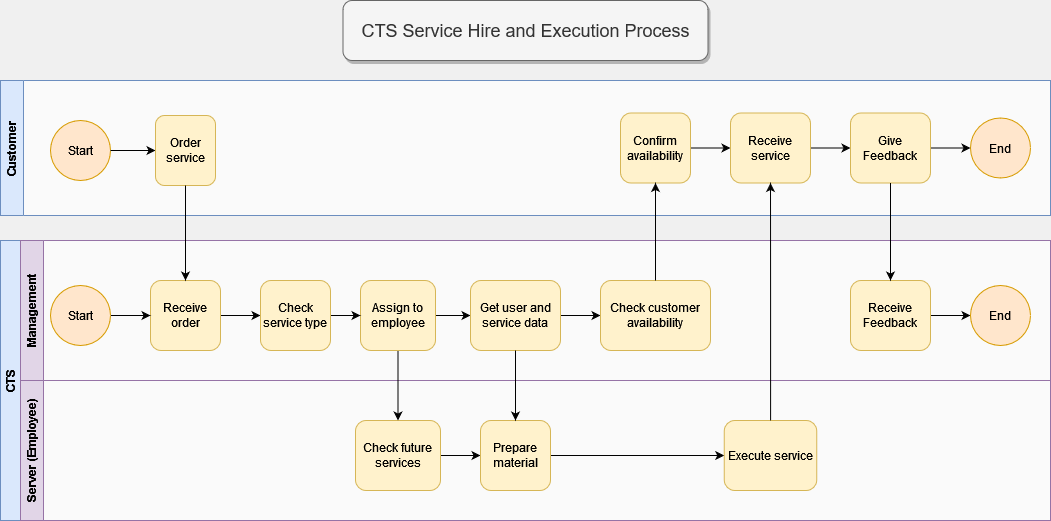

The diagram above was exported from draw.io. Its source (the exported page's mxGraphModel, read from the mxfile embedded in the PNG):
<mxGraphModel dx="1434" dy="731" grid="1" gridSize="10" guides="1" tooltips="1" connect="1" arrows="1" fold="1" page="1" pageScale="1" pageWidth="850" pageHeight="1100" background="#F0F0F0" math="0" shadow="0">
  <root>
    <mxCell id="0" />
    <mxCell id="1" parent="0" />
    <mxCell id="SdQNqddWvItie9GcpCU8-2" value="&lt;div&gt;Customer&lt;/div&gt;" style="swimlane;horizontal=0;whiteSpace=wrap;html=1;fillColor=#dae8fc;strokeColor=#6c8ebf;rounded=0;shadow=0;glass=0;swimlaneFillColor=#fafafa;" parent="1" vertex="1">
      <mxGeometry x="310" y="210" width="1050" height="135" as="geometry" />
    </mxCell>
    <mxCell id="SdQNqddWvItie9GcpCU8-7" value="Start" style="ellipse;whiteSpace=wrap;html=1;aspect=fixed;fillColor=#ffe6cc;strokeColor=#d79b00;" parent="SdQNqddWvItie9GcpCU8-2" vertex="1">
      <mxGeometry x="50" y="40" width="60" height="60" as="geometry" />
    </mxCell>
    <mxCell id="SdQNqddWvItie9GcpCU8-38" value="" style="edgeStyle=orthogonalEdgeStyle;rounded=0;orthogonalLoop=1;jettySize=auto;html=1;fillColor=#fff2cc;strokeColor=#000000;" parent="SdQNqddWvItie9GcpCU8-2" source="SdQNqddWvItie9GcpCU8-33" target="SdQNqddWvItie9GcpCU8-37" edge="1">
      <mxGeometry relative="1" as="geometry" />
    </mxCell>
    <mxCell id="SdQNqddWvItie9GcpCU8-33" value="Confirm availability" style="whiteSpace=wrap;html=1;rounded=1;fillColor=#fff2cc;strokeColor=#d6b656;" parent="SdQNqddWvItie9GcpCU8-2" vertex="1">
      <mxGeometry x="620" y="32.5" width="70" height="70" as="geometry" />
    </mxCell>
    <mxCell id="9Hv8hVeZl6TZAGIdS-Sh-14" value="" style="edgeStyle=orthogonalEdgeStyle;rounded=0;orthogonalLoop=1;jettySize=auto;html=1;fillColor=#fff2cc;strokeColor=#000000;" parent="SdQNqddWvItie9GcpCU8-2" source="SdQNqddWvItie9GcpCU8-37" target="9Hv8hVeZl6TZAGIdS-Sh-10" edge="1">
      <mxGeometry relative="1" as="geometry" />
    </mxCell>
    <mxCell id="SdQNqddWvItie9GcpCU8-37" value="Receive service" style="whiteSpace=wrap;html=1;rounded=1;fillColor=#fff2cc;strokeColor=#d6b656;" parent="SdQNqddWvItie9GcpCU8-2" vertex="1">
      <mxGeometry x="730" y="32.5" width="80" height="70" as="geometry" />
    </mxCell>
    <mxCell id="cAwKn6To6EhfXgqqOtdB-1" value="" style="edgeStyle=orthogonalEdgeStyle;rounded=0;orthogonalLoop=1;jettySize=auto;html=1;" parent="SdQNqddWvItie9GcpCU8-2" source="SdQNqddWvItie9GcpCU8-7" target="SdQNqddWvItie9GcpCU8-9" edge="1">
      <mxGeometry relative="1" as="geometry">
        <mxPoint x="180" y="185" as="targetPoint" />
        <mxPoint x="130" y="185" as="sourcePoint" />
        <Array as="points">
          <mxPoint x="90" y="80" />
          <mxPoint x="90" y="80" />
        </Array>
      </mxGeometry>
    </mxCell>
    <mxCell id="SdQNqddWvItie9GcpCU8-9" value="Order service" style="rounded=1;whiteSpace=wrap;html=1;fillColor=#fff2cc;strokeColor=#d6b656;" parent="SdQNqddWvItie9GcpCU8-2" vertex="1">
      <mxGeometry x="155" y="35" width="60" height="70" as="geometry" />
    </mxCell>
    <mxCell id="9Hv8hVeZl6TZAGIdS-Sh-5" value="&lt;div&gt;End&lt;/div&gt;" style="ellipse;whiteSpace=wrap;html=1;aspect=fixed;fillColor=#ffe6cc;strokeColor=#d79b00;" parent="SdQNqddWvItie9GcpCU8-2" vertex="1">
      <mxGeometry x="970" y="37.5" width="60" height="60" as="geometry" />
    </mxCell>
    <mxCell id="9Hv8hVeZl6TZAGIdS-Sh-13" value="" style="edgeStyle=orthogonalEdgeStyle;rounded=0;orthogonalLoop=1;jettySize=auto;html=1;" parent="SdQNqddWvItie9GcpCU8-2" source="9Hv8hVeZl6TZAGIdS-Sh-10" target="9Hv8hVeZl6TZAGIdS-Sh-5" edge="1">
      <mxGeometry relative="1" as="geometry" />
    </mxCell>
    <mxCell id="9Hv8hVeZl6TZAGIdS-Sh-10" value="Give Feedback" style="whiteSpace=wrap;html=1;rounded=1;fillColor=#fff2cc;strokeColor=#d6b656;" parent="SdQNqddWvItie9GcpCU8-2" vertex="1">
      <mxGeometry x="850" y="32.5" width="80" height="70" as="geometry" />
    </mxCell>
    <mxCell id="SdQNqddWvItie9GcpCU8-4" value="CTS" style="swimlane;horizontal=0;whiteSpace=wrap;html=1;startSize=20;fillColor=#dae8fc;strokeColor=#6c8ebf;rounded=0;swimlaneFillColor=#fafafa;" parent="1" vertex="1">
      <mxGeometry x="310" y="370" width="1050" height="280" as="geometry">
        <mxRectangle x="30" y="300" width="40" height="130" as="alternateBounds" />
      </mxGeometry>
    </mxCell>
    <mxCell id="SdQNqddWvItie9GcpCU8-5" value="Management" style="swimlane;horizontal=0;whiteSpace=wrap;html=1;fillColor=#e1d5e7;strokeColor=#9673a6;rounded=0;swimlaneFillColor=#fafafa;" parent="SdQNqddWvItie9GcpCU8-4" vertex="1">
      <mxGeometry x="20" width="1030" height="140" as="geometry" />
    </mxCell>
    <mxCell id="SdQNqddWvItie9GcpCU8-24" value="" style="edgeStyle=orthogonalEdgeStyle;rounded=0;orthogonalLoop=1;jettySize=auto;html=1;" parent="SdQNqddWvItie9GcpCU8-5" source="SdQNqddWvItie9GcpCU8-11" target="SdQNqddWvItie9GcpCU8-23" edge="1">
      <mxGeometry relative="1" as="geometry" />
    </mxCell>
    <mxCell id="SdQNqddWvItie9GcpCU8-11" value="Receive order" style="rounded=1;whiteSpace=wrap;html=1;fillColor=#fff2cc;strokeColor=#d6b656;" parent="SdQNqddWvItie9GcpCU8-5" vertex="1">
      <mxGeometry x="130" y="40" width="70" height="70" as="geometry" />
    </mxCell>
    <mxCell id="SdQNqddWvItie9GcpCU8-29" value="" style="edgeStyle=orthogonalEdgeStyle;rounded=0;orthogonalLoop=1;jettySize=auto;html=1;fillColor=#fff2cc;strokeColor=#000000;" parent="SdQNqddWvItie9GcpCU8-5" source="SdQNqddWvItie9GcpCU8-14" target="SdQNqddWvItie9GcpCU8-28" edge="1">
      <mxGeometry relative="1" as="geometry" />
    </mxCell>
    <mxCell id="SdQNqddWvItie9GcpCU8-14" value="Assign to employee" style="whiteSpace=wrap;html=1;rounded=1;fillColor=#fff2cc;strokeColor=#d6b656;" parent="SdQNqddWvItie9GcpCU8-5" vertex="1">
      <mxGeometry x="340" y="40" width="75" height="70" as="geometry" />
    </mxCell>
    <mxCell id="SdQNqddWvItie9GcpCU8-25" value="" style="edgeStyle=orthogonalEdgeStyle;rounded=0;orthogonalLoop=1;jettySize=auto;html=1;fillColor=#fff2cc;strokeColor=#000000;" parent="SdQNqddWvItie9GcpCU8-5" source="SdQNqddWvItie9GcpCU8-23" target="SdQNqddWvItie9GcpCU8-14" edge="1">
      <mxGeometry relative="1" as="geometry" />
    </mxCell>
    <mxCell id="SdQNqddWvItie9GcpCU8-23" value="Check service type" style="rounded=1;whiteSpace=wrap;html=1;fillColor=#fff2cc;strokeColor=#d6b656;" parent="SdQNqddWvItie9GcpCU8-5" vertex="1">
      <mxGeometry x="240" y="40" width="70" height="70" as="geometry" />
    </mxCell>
    <mxCell id="SdQNqddWvItie9GcpCU8-32" value="" style="edgeStyle=orthogonalEdgeStyle;rounded=0;orthogonalLoop=1;jettySize=auto;html=1;fillColor=#fff2cc;strokeColor=#000000;" parent="SdQNqddWvItie9GcpCU8-5" source="SdQNqddWvItie9GcpCU8-28" target="SdQNqddWvItie9GcpCU8-31" edge="1">
      <mxGeometry relative="1" as="geometry" />
    </mxCell>
    <mxCell id="SdQNqddWvItie9GcpCU8-28" value="Get user and service data" style="whiteSpace=wrap;html=1;rounded=1;fillColor=#fff2cc;strokeColor=#d6b656;" parent="SdQNqddWvItie9GcpCU8-5" vertex="1">
      <mxGeometry x="450" y="40" width="90" height="70" as="geometry" />
    </mxCell>
    <mxCell id="SdQNqddWvItie9GcpCU8-31" value="Check customer availability" style="whiteSpace=wrap;html=1;rounded=1;fillColor=#fff2cc;strokeColor=#d6b656;" parent="SdQNqddWvItie9GcpCU8-5" vertex="1">
      <mxGeometry x="580" y="40" width="110" height="70" as="geometry" />
    </mxCell>
    <mxCell id="9Hv8hVeZl6TZAGIdS-Sh-7" value="" style="edgeStyle=orthogonalEdgeStyle;rounded=0;orthogonalLoop=1;jettySize=auto;html=1;entryX=0;entryY=0.5;entryDx=0;entryDy=0;" parent="SdQNqddWvItie9GcpCU8-5" source="9Hv8hVeZl6TZAGIdS-Sh-3" target="SdQNqddWvItie9GcpCU8-11" edge="1">
      <mxGeometry relative="1" as="geometry">
        <mxPoint x="90" y="120" as="targetPoint" />
      </mxGeometry>
    </mxCell>
    <mxCell id="9Hv8hVeZl6TZAGIdS-Sh-3" value="Start" style="ellipse;whiteSpace=wrap;html=1;aspect=fixed;fillColor=#ffe6cc;strokeColor=#d79b00;" parent="SdQNqddWvItie9GcpCU8-5" vertex="1">
      <mxGeometry x="30" y="45" width="60" height="60" as="geometry" />
    </mxCell>
    <mxCell id="9Hv8hVeZl6TZAGIdS-Sh-17" value="" style="edgeStyle=orthogonalEdgeStyle;rounded=0;orthogonalLoop=1;jettySize=auto;html=1;" parent="SdQNqddWvItie9GcpCU8-5" source="9Hv8hVeZl6TZAGIdS-Sh-11" target="9Hv8hVeZl6TZAGIdS-Sh-15" edge="1">
      <mxGeometry relative="1" as="geometry" />
    </mxCell>
    <mxCell id="9Hv8hVeZl6TZAGIdS-Sh-11" value="Receive Feedback" style="whiteSpace=wrap;html=1;rounded=1;fillColor=#fff2cc;strokeColor=#d6b656;" parent="SdQNqddWvItie9GcpCU8-5" vertex="1">
      <mxGeometry x="830" y="40" width="80" height="70" as="geometry" />
    </mxCell>
    <mxCell id="9Hv8hVeZl6TZAGIdS-Sh-15" value="&lt;div&gt;End&lt;/div&gt;" style="ellipse;whiteSpace=wrap;html=1;aspect=fixed;fillColor=#ffe6cc;strokeColor=#d79b00;" parent="SdQNqddWvItie9GcpCU8-5" vertex="1">
      <mxGeometry x="950" y="45" width="60" height="60" as="geometry" />
    </mxCell>
    <mxCell id="SdQNqddWvItie9GcpCU8-6" value="Server (Employee)" style="swimlane;horizontal=0;whiteSpace=wrap;html=1;fillColor=#e1d5e7;strokeColor=#9673a6;" parent="1" vertex="1">
      <mxGeometry x="330" y="510" width="1030" height="140" as="geometry" />
    </mxCell>
    <mxCell id="SdQNqddWvItie9GcpCU8-19" value="" style="edgeStyle=orthogonalEdgeStyle;rounded=0;orthogonalLoop=1;jettySize=auto;html=1;fillColor=#fff2cc;strokeColor=#000000;" parent="SdQNqddWvItie9GcpCU8-6" source="SdQNqddWvItie9GcpCU8-17" target="SdQNqddWvItie9GcpCU8-18" edge="1">
      <mxGeometry relative="1" as="geometry" />
    </mxCell>
    <mxCell id="SdQNqddWvItie9GcpCU8-17" value="Check future services" style="whiteSpace=wrap;html=1;rounded=1;fillColor=#fff2cc;strokeColor=#d6b656;" parent="SdQNqddWvItie9GcpCU8-6" vertex="1">
      <mxGeometry x="335" y="40" width="85" height="70" as="geometry" />
    </mxCell>
    <mxCell id="SdQNqddWvItie9GcpCU8-36" value="" style="edgeStyle=orthogonalEdgeStyle;rounded=0;orthogonalLoop=1;jettySize=auto;html=1;fillColor=#fff2cc;strokeColor=#000000;" parent="SdQNqddWvItie9GcpCU8-6" source="SdQNqddWvItie9GcpCU8-18" target="SdQNqddWvItie9GcpCU8-35" edge="1">
      <mxGeometry relative="1" as="geometry" />
    </mxCell>
    <mxCell id="SdQNqddWvItie9GcpCU8-18" value="Prepare material" style="whiteSpace=wrap;html=1;rounded=1;fillColor=#fff2cc;strokeColor=#d6b656;" parent="SdQNqddWvItie9GcpCU8-6" vertex="1">
      <mxGeometry x="460" y="40" width="70" height="70" as="geometry" />
    </mxCell>
    <mxCell id="SdQNqddWvItie9GcpCU8-35" value="Execute service" style="whiteSpace=wrap;html=1;rounded=1;fillColor=#fff2cc;strokeColor=#d6b656;" parent="SdQNqddWvItie9GcpCU8-6" vertex="1">
      <mxGeometry x="703.75" y="40" width="92.5" height="70" as="geometry" />
    </mxCell>
    <mxCell id="SdQNqddWvItie9GcpCU8-10" style="edgeStyle=orthogonalEdgeStyle;rounded=0;orthogonalLoop=1;jettySize=auto;html=1;entryX=0.5;entryY=0;entryDx=0;entryDy=0;" parent="1" source="SdQNqddWvItie9GcpCU8-9" target="SdQNqddWvItie9GcpCU8-11" edge="1">
      <mxGeometry relative="1" as="geometry">
        <mxPoint x="560" y="410" as="targetPoint" />
      </mxGeometry>
    </mxCell>
    <mxCell id="SdQNqddWvItie9GcpCU8-16" style="edgeStyle=orthogonalEdgeStyle;rounded=0;orthogonalLoop=1;jettySize=auto;html=1;entryX=0.5;entryY=0;entryDx=0;entryDy=0;fillColor=#fff2cc;strokeColor=#000000;" parent="1" source="SdQNqddWvItie9GcpCU8-14" target="SdQNqddWvItie9GcpCU8-17" edge="1">
      <mxGeometry relative="1" as="geometry">
        <mxPoint x="673" y="550" as="targetPoint" />
      </mxGeometry>
    </mxCell>
    <mxCell id="SdQNqddWvItie9GcpCU8-30" value="" style="edgeStyle=orthogonalEdgeStyle;rounded=0;orthogonalLoop=1;jettySize=auto;html=1;fillColor=#fff2cc;strokeColor=#000000;" parent="1" source="SdQNqddWvItie9GcpCU8-28" target="SdQNqddWvItie9GcpCU8-18" edge="1">
      <mxGeometry relative="1" as="geometry" />
    </mxCell>
    <mxCell id="SdQNqddWvItie9GcpCU8-34" value="" style="edgeStyle=orthogonalEdgeStyle;rounded=0;orthogonalLoop=1;jettySize=auto;html=1;fillColor=#fff2cc;strokeColor=#000000;" parent="1" source="SdQNqddWvItie9GcpCU8-31" target="SdQNqddWvItie9GcpCU8-33" edge="1">
      <mxGeometry relative="1" as="geometry" />
    </mxCell>
    <mxCell id="SdQNqddWvItie9GcpCU8-41" value="" style="edgeStyle=orthogonalEdgeStyle;rounded=0;orthogonalLoop=1;jettySize=auto;html=1;entryX=0.5;entryY=1;entryDx=0;entryDy=0;fillColor=#fff2cc;strokeColor=#000000;" parent="1" source="SdQNqddWvItie9GcpCU8-35" target="SdQNqddWvItie9GcpCU8-37" edge="1">
      <mxGeometry relative="1" as="geometry">
        <mxPoint x="991.3000000000002" y="475" as="targetPoint" />
      </mxGeometry>
    </mxCell>
    <mxCell id="9Hv8hVeZl6TZAGIdS-Sh-12" value="" style="edgeStyle=orthogonalEdgeStyle;rounded=0;orthogonalLoop=1;jettySize=auto;html=1;fillColor=#fff2cc;strokeColor=#000000;" parent="1" source="9Hv8hVeZl6TZAGIdS-Sh-10" target="9Hv8hVeZl6TZAGIdS-Sh-11" edge="1">
      <mxGeometry relative="1" as="geometry" />
    </mxCell>
    <mxCell id="WYlmgksiD6ClPM5T3Wh--1" value="&lt;font style=&quot;font-size: 18px;&quot;&gt;CTS Service Hire and Execution Process&lt;/font&gt;" style="rounded=1;whiteSpace=wrap;html=1;fillColor=#f5f5f5;fillStyle=auto;strokeColor=#666666;glass=0;shadow=1;fontColor=#333333;" vertex="1" parent="1">
      <mxGeometry x="652.5" y="130" width="365" height="60" as="geometry" />
    </mxCell>
  </root>
</mxGraphModel>